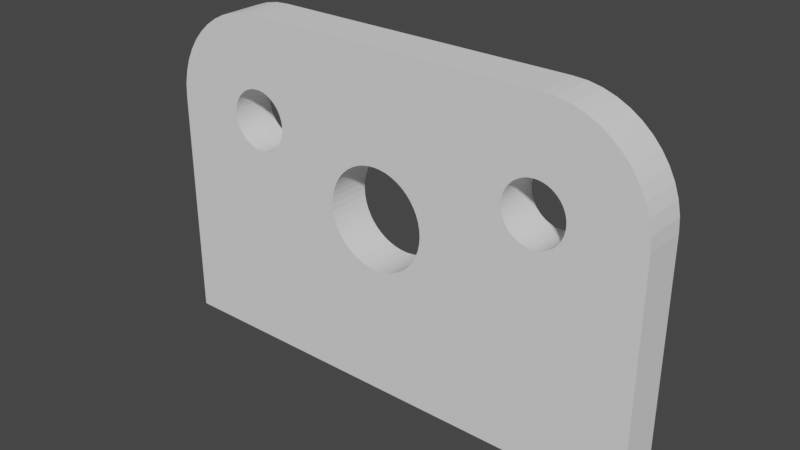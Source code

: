 # Source: CADsketcherExample1baseplate.blend  (saved by Blender 4.0.36; exported with 4.5.12 LTS)
import bpy
from mathutils import Matrix  # noqa: F401  (used for matrix-valued properties, if any)

bpy.ops.wm.read_factory_settings(use_empty=True)
scene = bpy.context.scene
scene.name = 'Scene'

# ---- collections
col_collection = bpy.data.collections.new('Collection'); scene.collection.children.link(col_collection)

# ---- world
world_world = bpy.data.worlds.new('World'); scene.world = world_world
world_world.use_nodes = True; world_world.node_tree.nodes.clear()
_N = world_world.node_tree.nodes; _L = world_world.node_tree.links
n0 = _N.new('ShaderNodeOutputWorld'); n0.name = 'World Output'; n0.location = (300, 300)
n1 = _N.new('ShaderNodeBackground'); n1.name = 'Background'; n1.location = (10, 300)
n1.inputs[0].default_value = (0.05088, 0.05088, 0.05088, 1.0)
_L.new(n1.outputs[0], n0.inputs[0])
n0.is_active_output = True
world_world.color = (0.05088, 0.05088, 0.05088)
world_world.use_sun_shadow = False
world_world.sun_shadow_jitter_overblur = 0.0

# ---- meshes
me_backplate = bpy.data.meshes.new('Backplate')
me_backplate.from_pydata([(-7.19, 0.004807, 0.0), (7.81, 0.004807, 0.0), (7.81, 7.005, 0.0), (7.783, 7.412, 0.0), (7.703, 7.802, 0.0), (7.574, 8.173, 0.0), (7.4, 8.519, 0.0), (7.185, 8.838, 0.0), (6.931, 9.126, 0.0), (6.643, 9.38, 0.0), (6.324, 9.595, 0.0), (5.978, 9.769, 0.0), (5.608, 9.898, 0.0), (5.217, 9.977, 0.0), (4.81, 10.0, 0.0), (-4.19, 10.0, 0.0), (-4.597, 9.977, 0.0), (-4.988, 9.898, 0.0), (-5.358, 9.769, 0.0), (-5.704, 9.595, 0.0), (-6.023, 9.38, 0.0), (-6.311, 9.126, 0.0), (-6.565, 8.838, 0.0), (-6.78, 8.519, 0.0), (-6.954, 8.173, 0.0), (-7.083, 7.802, 0.0), (-7.163, 7.412, 0.0), (-7.19, 7.005, 0.0), (-7.19, 5.19, 0.0), (9.185e-17, 6.8, 0.0), (-0.2035, 6.786, 0.0), (-0.3988, 6.746, 0.0), (-0.5839, 6.682, 0.0), (-0.7571, 6.595, 0.0), (-0.9166, 6.487, 0.0), (-1.061, 6.361, 0.0), (-1.187, 6.217, 0.0), (-1.295, 6.057, 0.0), (-1.382, 5.884, 0.0), (-1.446, 5.699, 0.0), (-1.486, 5.504, 0.0), (-1.5, 5.3, 0.0), (-1.486, 5.096, 0.0), (-1.446, 4.901, 0.0), (-1.382, 4.716, 0.0), (-1.295, 4.543, 0.0), (-1.187, 4.383, 0.0), (-1.061, 4.239, 0.0), (-0.9166, 4.113, 0.0), (-0.7571, 4.005, 0.0), (-0.5839, 3.918, 0.0), (-0.3988, 3.854, 0.0), (-0.2035, 3.814, 0.0), (-2.755e-16, 3.8, 0.0), (0.2035, 3.814, 0.0), (0.3988, 3.854, 0.0), (0.5839, 3.918, 0.0), (0.7571, 4.005, 0.0), (0.9166, 4.113, 0.0), (1.061, 4.239, 0.0), (1.187, 4.383, 0.0), (1.295, 4.543, 0.0), (1.382, 4.716, 0.0), (1.446, 4.901, 0.0), (1.486, 5.096, 0.0), (1.5, 5.3, 0.0), (1.486, 5.504, 0.0), (1.446, 5.699, 0.0), (1.382, 5.884, 0.0), (1.295, 6.057, 0.0), (1.187, 6.217, 0.0), (1.061, 6.361, 0.0), (0.9166, 6.487, 0.0), (0.7571, 6.595, 0.0), (0.5839, 6.682, 0.0), (0.3988, 6.746, 0.0), (0.2035, 6.786, 0.0), (-4.19, 7.905, 0.0), (-4.312, 7.897, 0.0), (-4.429, 7.873, 0.0), (-4.54, 7.834, 0.0), (-4.644, 7.782, 0.0), (-4.74, 7.717, 0.0), (-4.826, 7.641, 0.0), (-4.902, 7.555, 0.0), (-4.967, 7.459, 0.0), (-5.019, 7.355, 0.0), (-5.058, 7.244, 0.0), (-5.082, 7.127, 0.0), (-5.09, 7.005, 0.0), (-5.082, 6.883, 0.0), (-5.058, 6.766, 0.0), (-5.019, 6.654, 0.0), (-4.967, 6.551, 0.0), (-4.902, 6.455, 0.0), (-4.826, 6.368, 0.0), (-4.74, 6.292, 0.0), (-4.644, 6.228, 0.0), (-4.54, 6.176, 0.0), (-4.429, 6.137, 0.0), (-4.312, 6.113, 0.0), (-4.19, 6.105, 0.0), (-4.068, 6.113, 0.0), (-3.951, 6.137, 0.0), (-3.84, 6.176, 0.0), (-3.736, 6.228, 0.0), (-3.64, 6.292, 0.0), (-3.554, 6.368, 0.0), (-3.478, 6.455, 0.0), (-3.413, 6.551, 0.0), (-3.361, 6.654, 0.0), (-3.322, 6.766, 0.0), (-3.298, 6.883, 0.0), (-3.29, 7.005, 0.0), (-3.298, 7.127, 0.0), (-3.322, 7.244, 0.0), (-3.361, 7.355, 0.0), (-3.413, 7.459, 0.0), (-3.478, 7.555, 0.0), (-3.554, 7.641, 0.0), (-3.64, 7.717, 0.0), (-3.736, 7.782, 0.0), (-3.84, 7.834, 0.0), (-3.951, 7.873, 0.0), (-4.068, 7.897, 0.0), (4.81, 7.905, 0.0), (4.688, 7.897, 0.0), (4.571, 7.873, 0.0), (4.46, 7.834, 0.0), (4.356, 7.782, 0.0), (4.26, 7.717, 0.0), (4.174, 7.641, 0.0), (4.098, 7.555, 0.0), (4.033, 7.459, 0.0), (3.981, 7.355, 0.0), (3.942, 7.244, 0.0), (3.918, 7.127, 0.0), (3.91, 7.005, 0.0), (3.918, 6.883, 0.0), (3.942, 6.766, 0.0), (3.981, 6.654, 0.0), (4.033, 6.551, 0.0), (4.098, 6.455, 0.0), (4.174, 6.368, 0.0), (4.26, 6.292, 0.0), (4.356, 6.228, 0.0), (4.46, 6.176, 0.0), (4.571, 6.137, 0.0), (4.688, 6.113, 0.0), (4.81, 6.105, 0.0), (4.932, 6.113, 0.0), (5.049, 6.137, 0.0), (5.16, 6.176, 0.0), (5.264, 6.228, 0.0), (5.36, 6.292, 0.0), (5.446, 6.368, 0.0), (5.522, 6.455, 0.0), (5.587, 6.551, 0.0), (5.639, 6.654, 0.0), (5.678, 6.766, 0.0), (5.702, 6.883, 0.0), (5.71, 7.005, 0.0), (5.702, 7.127, 0.0), (5.678, 7.244, 0.0), (5.639, 7.355, 0.0), (5.587, 7.459, 0.0), (5.522, 7.555, 0.0), (5.446, 7.641, 0.0), (5.36, 7.717, 0.0), (5.264, 7.782, 0.0), (5.16, 7.834, 0.0), (5.049, 7.873, 0.0), (4.932, 7.897, 0.0), (-7.19, 0.004807, -1.3), (7.81, 0.004807, -1.3), (7.81, 7.005, -1.3), (7.783, 7.412, -1.3), (7.703, 7.802, -1.3), (7.574, 8.173, -1.3), (7.4, 8.519, -1.3), (7.185, 8.838, -1.3), (6.931, 9.126, -1.3), (6.643, 9.38, -1.3), (6.324, 9.595, -1.3), (5.978, 9.769, -1.3), (5.608, 9.898, -1.3), (5.217, 9.977, -1.3), (4.81, 10.0, -1.3), (-4.19, 10.0, -1.3), (-4.597, 9.977, -1.3), (-4.988, 9.898, -1.3), (-5.358, 9.769, -1.3), (-5.704, 9.595, -1.3), (-6.023, 9.38, -1.3), (-6.311, 9.126, -1.3), (-6.565, 8.838, -1.3), (-6.78, 8.519, -1.3), (-6.954, 8.173, -1.3), (-7.083, 7.802, -1.3), (-7.163, 7.412, -1.3), (-7.19, 7.005, -1.3), (-7.19, 5.19, -1.3), (9.185e-17, 6.8, -1.3), (-0.2035, 6.786, -1.3), (-0.3988, 6.746, -1.3), (-0.5839, 6.682, -1.3), (-0.7571, 6.595, -1.3), (-0.9166, 6.487, -1.3), (-1.061, 6.361, -1.3), (-1.187, 6.217, -1.3), (-1.295, 6.057, -1.3), (-1.382, 5.884, -1.3), (-1.446, 5.699, -1.3), (-1.486, 5.504, -1.3), (-1.5, 5.3, -1.3), (-1.486, 5.096, -1.3), (-1.446, 4.901, -1.3), (-1.382, 4.716, -1.3), (-1.295, 4.543, -1.3), (-1.187, 4.383, -1.3), (-1.061, 4.239, -1.3), (-0.9166, 4.113, -1.3), (-0.7571, 4.005, -1.3), (-0.5839, 3.918, -1.3), (-0.3988, 3.854, -1.3), (-0.2035, 3.814, -1.3), (-2.755e-16, 3.8, -1.3), (0.2035, 3.814, -1.3), (0.3988, 3.854, -1.3), (0.5839, 3.918, -1.3), (0.7571, 4.005, -1.3), (0.9166, 4.113, -1.3), (1.061, 4.239, -1.3), (1.187, 4.383, -1.3), (1.295, 4.543, -1.3), (1.382, 4.716, -1.3), (1.446, 4.901, -1.3), (1.486, 5.096, -1.3), (1.5, 5.3, -1.3), (1.486, 5.504, -1.3), (1.446, 5.699, -1.3), (1.382, 5.884, -1.3), (1.295, 6.057, -1.3), (1.187, 6.217, -1.3), (1.061, 6.361, -1.3), (0.9166, 6.487, -1.3), (0.7571, 6.595, -1.3), (0.5839, 6.682, -1.3), (0.3988, 6.746, -1.3), (0.2035, 6.786, -1.3), (-4.19, 7.905, -1.3), (-4.312, 7.897, -1.3), (-4.429, 7.873, -1.3), (-4.54, 7.834, -1.3), (-4.644, 7.782, -1.3), (-4.74, 7.717, -1.3), (-4.826, 7.641, -1.3), (-4.902, 7.555, -1.3), (-4.967, 7.459, -1.3), (-5.019, 7.355, -1.3), (-5.058, 7.244, -1.3), (-5.082, 7.127, -1.3), (-5.09, 7.005, -1.3), (-5.082, 6.883, -1.3), (-5.058, 6.766, -1.3), (-5.019, 6.654, -1.3), (-4.967, 6.551, -1.3), (-4.902, 6.455, -1.3), (-4.826, 6.368, -1.3), (-4.74, 6.292, -1.3), (-4.644, 6.228, -1.3), (-4.54, 6.176, -1.3), (-4.429, 6.137, -1.3), (-4.312, 6.113, -1.3), (-4.19, 6.105, -1.3), (-4.068, 6.113, -1.3), (-3.951, 6.137, -1.3), (-3.84, 6.176, -1.3), (-3.736, 6.228, -1.3), (-3.64, 6.292, -1.3), (-3.554, 6.368, -1.3), (-3.478, 6.455, -1.3), (-3.413, 6.551, -1.3), (-3.361, 6.654, -1.3), (-3.322, 6.766, -1.3), (-3.298, 6.883, -1.3), (-3.29, 7.005, -1.3), (-3.298, 7.127, -1.3), (-3.322, 7.244, -1.3), (-3.361, 7.355, -1.3), (-3.413, 7.459, -1.3), (-3.478, 7.555, -1.3), (-3.554, 7.641, -1.3), (-3.64, 7.717, -1.3), (-3.736, 7.782, -1.3), (-3.84, 7.834, -1.3), (-3.951, 7.873, -1.3), (-4.068, 7.897, -1.3), (4.81, 7.905, -1.3), (4.688, 7.897, -1.3), (4.571, 7.873, -1.3), (4.46, 7.834, -1.3), (4.356, 7.782, -1.3), (4.26, 7.717, -1.3), (4.174, 7.641, -1.3), (4.098, 7.555, -1.3), (4.033, 7.459, -1.3), (3.981, 7.355, -1.3), (3.942, 7.244, -1.3), (3.918, 7.127, -1.3), (3.91, 7.005, -1.3), (3.918, 6.883, -1.3), (3.942, 6.766, -1.3), (3.981, 6.654, -1.3), (4.033, 6.551, -1.3), (4.098, 6.455, -1.3), (4.174, 6.368, -1.3), (4.26, 6.292, -1.3), (4.356, 6.228, -1.3), (4.46, 6.176, -1.3), (4.571, 6.137, -1.3), (4.688, 6.113, -1.3), (4.81, 6.105, -1.3), (4.932, 6.113, -1.3), (5.049, 6.137, -1.3), (5.16, 6.176, -1.3), (5.264, 6.228, -1.3), (5.36, 6.292, -1.3), (5.446, 6.368, -1.3), (5.522, 6.455, -1.3), (5.587, 6.551, -1.3), (5.639, 6.654, -1.3), (5.678, 6.766, -1.3), (5.702, 6.883, -1.3), (5.71, 7.005, -1.3), (5.702, 7.127, -1.3), (5.678, 7.244, -1.3), (5.639, 7.355, -1.3), (5.587, 7.459, -1.3), (5.522, 7.555, -1.3), (5.446, 7.641, -1.3), (5.36, 7.717, -1.3), (5.264, 7.782, -1.3), (5.16, 7.834, -1.3), (5.049, 7.873, -1.3), (4.932, 7.897, -1.3)], [], [(14, 15, 16, 17, 18, 19, 20, 21, 22, 23, 24, 25, 26, 27, 28, 38, 37, 36, 35, 34, 33, 32, 31, 30, 29, 76, 75, 74, 73, 72, 71, 70, 69, 147, 146, 145, 144, 143, 142, 141, 140, 139, 138, 137, 136, 135, 134, 133, 132, 131, 130, 120, 119, 118, 117, 116, 115, 114, 113, 112, 111, 110, 109, 108, 107, 106, 105, 104, 103, 102, 101, 100, 99, 98, 97, 96, 95, 94, 93, 92, 91, 90, 89, 88, 87, 86, 85, 84, 83, 82, 81, 80, 79, 78, 77, 5, 6, 7, 8, 9, 10, 11, 12, 13), (2, 3, 4, 5, 77, 124, 123, 122, 121, 120, 130, 129, 128, 127, 126, 125, 172, 171, 170, 169, 168, 167, 166, 165, 164, 163, 162, 161, 160, 159, 158, 157, 156, 155, 154, 153, 152, 151, 150, 149, 148, 147, 69, 68, 67, 66, 65, 64, 63, 62, 61, 60, 59, 58, 57, 56, 55, 54, 53, 52, 51, 50, 49, 48, 47, 46, 45, 44, 43, 42, 41, 40, 39, 38, 28, 0, 1), (187, 186, 185, 184, 183, 182, 181, 180, 179, 178, 250, 251, 252, 253, 254, 255, 256, 257, 258, 259, 260, 261, 262, 263, 264, 265, 266, 267, 268, 269, 270, 271, 272, 273, 274, 275, 276, 277, 278, 279, 280, 281, 282, 283, 284, 285, 286, 287, 288, 289, 290, 291, 292, 293, 303, 304, 305, 306, 307, 308, 309, 310, 311, 312, 313, 314, 315, 316, 317, 318, 319, 320, 242, 243, 244, 245, 246, 247, 248, 249, 202, 203, 204, 205, 206, 207, 208, 209, 210, 211, 201, 200, 199, 198, 197, 196, 195, 194, 193, 192, 191, 190, 189, 188), (175, 174, 173, 201, 211, 212, 213, 214, 215, 216, 217, 218, 219, 220, 221, 222, 223, 224, 225, 226, 227, 228, 229, 230, 231, 232, 233, 234, 235, 236, 237, 238, 239, 240, 241, 242, 320, 321, 322, 323, 324, 325, 326, 327, 328, 329, 330, 331, 332, 333, 334, 335, 336, 337, 338, 339, 340, 341, 342, 343, 344, 345, 298, 299, 300, 301, 302, 303, 293, 294, 295, 296, 297, 250, 178, 177, 176), (3, 2, 175, 176), (155, 156, 329, 328), (7, 6, 179, 180), (11, 10, 183, 184), (16, 15, 188, 189), (110, 111, 284, 283), (20, 19, 192, 193), (24, 23, 196, 197), (79, 80, 253, 252), (60, 61, 234, 233), (29, 30, 203, 202), (41, 42, 215, 214), (33, 34, 207, 206), (37, 38, 211, 210), (45, 46, 219, 218), (49, 50, 223, 222), (53, 54, 227, 226), (57, 58, 231, 230), (61, 62, 235, 234), (69, 70, 243, 242), (73, 74, 247, 246), (76, 29, 202, 249), (77, 78, 251, 250), (81, 82, 255, 254), (85, 86, 259, 258), (89, 90, 263, 262), (93, 94, 267, 266), (97, 98, 271, 270), (105, 106, 279, 278), (113, 114, 287, 286), (117, 118, 291, 290), (121, 122, 295, 294), (124, 77, 250, 297), (125, 126, 299, 298), (129, 130, 303, 302), (133, 134, 307, 306), (137, 138, 311, 310), (141, 142, 315, 314), (145, 146, 319, 318), (149, 150, 323, 322), (22, 21, 194, 195), (157, 158, 331, 330), (165, 166, 339, 338), (169, 170, 343, 342), (172, 125, 298, 345), (91, 92, 265, 264), (171, 172, 345, 344), (47, 48, 221, 220), (4, 3, 176, 177), (8, 7, 180, 181), (12, 11, 184, 185), (17, 16, 189, 190), (21, 20, 193, 194), (25, 24, 197, 198), (30, 31, 204, 203), (34, 35, 208, 207), (38, 39, 212, 211), (42, 43, 216, 215), (50, 51, 224, 223), (54, 55, 228, 227), (58, 59, 232, 231), (62, 63, 236, 235), (66, 67, 240, 239), (70, 71, 244, 243), (74, 75, 248, 247), (78, 79, 252, 251), (84, 85, 258, 257), (82, 83, 256, 255), (86, 87, 260, 259), (94, 95, 268, 267), (46, 47, 220, 219), (98, 99, 272, 271), (102, 103, 276, 275), (106, 107, 280, 279), (114, 115, 288, 287), (143, 144, 317, 316), (118, 119, 292, 291), (122, 123, 296, 295), (107, 108, 281, 280), (126, 127, 300, 299), (130, 131, 304, 303), (134, 135, 308, 307), (138, 139, 312, 311), (142, 143, 316, 315), (146, 147, 320, 319), (158, 159, 332, 331), (162, 163, 336, 335), (170, 171, 344, 343), (153, 154, 327, 326), (96, 97, 270, 269), (5, 4, 177, 178), (9, 8, 181, 182), (13, 12, 185, 186), (18, 17, 190, 191), (26, 25, 198, 199), (31, 32, 205, 204), (100, 101, 274, 273), (35, 36, 209, 208), (39, 40, 213, 212), (43, 44, 217, 216), (59, 60, 233, 232), (161, 162, 335, 334), (63, 64, 237, 236), (67, 68, 241, 240), (71, 72, 245, 244), (75, 76, 249, 248), (83, 84, 257, 256), (104, 105, 278, 277), (166, 167, 340, 339), (87, 88, 261, 260), (65, 66, 239, 238), (95, 96, 269, 268), (99, 100, 273, 272), (103, 104, 277, 276), (111, 112, 285, 284), (115, 116, 289, 288), (119, 120, 293, 292), (123, 124, 297, 296), (127, 128, 301, 300), (131, 132, 305, 304), (135, 136, 309, 308), (147, 148, 321, 320), (151, 152, 325, 324), (159, 160, 333, 332), (51, 52, 225, 224), (163, 164, 337, 336), (167, 168, 341, 340), (150, 151, 324, 323), (0, 28, 201, 173), (55, 56, 229, 228), (154, 155, 328, 327), (90, 91, 264, 263), (6, 5, 178, 179), (10, 9, 182, 183), (14, 13, 186, 187), (15, 14, 187, 188), (19, 18, 191, 192), (23, 22, 195, 196), (27, 26, 199, 200), (28, 27, 200, 201), (139, 140, 313, 312), (32, 33, 206, 205), (36, 37, 210, 209), (40, 41, 214, 213), (44, 45, 218, 217), (101, 102, 275, 274), (48, 49, 222, 221), (52, 53, 226, 225), (56, 57, 230, 229), (64, 65, 238, 237), (68, 69, 242, 241), (72, 73, 246, 245), (80, 81, 254, 253), (88, 89, 262, 261), (92, 93, 266, 265), (108, 109, 282, 281), (112, 113, 286, 285), (1, 0, 173, 174), (116, 117, 290, 289), (120, 121, 294, 293), (128, 129, 302, 301), (132, 133, 306, 305), (136, 137, 310, 309), (140, 141, 314, 313), (2, 1, 174, 175), (144, 145, 318, 317), (148, 149, 322, 321), (109, 110, 283, 282), (152, 153, 326, 325), (156, 157, 330, 329), (160, 161, 334, 333), (164, 165, 338, 337), (168, 169, 342, 341)])
_uv = me_backplate.uv_layers.new(name='UVMap')
_uv.uv.foreach_set('vector', [0.1674, 0.0, 0.2233, 0.0, 0.2279, 0.0, 0.2326, 0.0, 0.2372, 0.0, 0.2419, 0.0, 0.2465, 0.0, 0.2512, 0.0, 0.2558, 0.0, 0.2605, 0.0, 0.2651, 0.0, 0.2698, 0.0, 0.2744, 0.0, 0.2791, 0.0, 0.2977, 0.0, 0.3767, 0.0, 0.3721, 0.0, 0.3674, 0.0, 0.3628, 0.0, 0.3581, 0.0, 0.3535, 0.0, 0.3488, 0.0, 0.3442, 0.0, 0.3395, 0.0, 0.3349, 0.0, 0.5535, 0.0, 0.5488, 0.0, 0.5442, 0.0, 0.5395, 0.0, 0.5349, 0.0, 0.5302, 0.0, 0.5256, 0.0, 0.5209, 0.0, 0.8837, 0.0, 0.8791, 0.0, 0.8744, 0.0, 0.8698, 0.0, 0.8651, 0.0, 0.8605, 0.0, 0.8558, 0.0, 0.8512, 0.0, 0.8465, 0.0, 0.8419, 0.0, 0.8372, 0.0, 0.8326, 0.0, 0.8279, 0.0, 0.8233, 0.0, 0.8186, 0.0, 0.814, 0.0, 0.8093, 0.0, 0.8047, 0.0, 0.7581, 0.0, 0.7535, 0.0, 0.7488, 0.0, 0.7442, 0.0, 0.7395, 0.0, 0.7349, 0.0, 0.7302, 0.0, 0.7256, 0.0, 0.7209, 0.0, 0.7163, 0.0, 0.7116, 0.0, 0.707, 0.0, 0.7023, 0.0, 0.6977, 0.0, 0.693, 0.0, 0.6884, 0.0, 0.6837, 0.0, 0.6791, 0.0, 0.6744, 0.0, 0.6698, 0.0, 0.6651, 0.0, 0.6605, 0.0, 0.6558, 0.0, 0.6512, 0.0, 0.6465, 0.0, 0.6419, 0.0, 0.6372, 0.0, 0.6326, 0.0, 0.6279, 0.0, 0.6233, 0.0, 0.6186, 0.0, 0.614, 0.0, 0.6093, 0.0, 0.6047, 0.0, 0.6, 0.0, 0.5953, 0.0, 0.5907, 0.0, 0.586, 0.0, 0.5814, 0.0, 0.5767, 0.0, 0.5721, 0.0, 0.5674, 0.0, 0.5628, 0.0, 0.5581, 0.0, 0.1256, 0.0, 0.1302, 0.0, 0.1349, 0.0, 0.1395, 0.0, 0.1442, 0.0, 0.1488, 0.0, 0.1535, 0.0, 0.1581, 0.0, 0.1628, 0.0, 0.1116, 0.0, 0.1163, 0.0, 0.1209, 0.0, 0.1256, 0.0, 0.5581, 0.0, 0.7767, 0.0, 0.7721, 0.0, 0.7674, 0.0, 0.7628, 0.0, 0.7581, 0.0, 0.8047, 0.0, 0.8, 0.0, 0.7953, 0.0, 0.7907, 0.0, 0.786, 0.0, 0.7814, 0.0, 1.0, 0.0, 0.9953, 0.0, 0.9907, 0.0, 0.986, 0.0, 0.9814, 0.0, 0.9767, 0.0, 0.9721, 0.0, 0.9674, 0.0, 0.9628, 0.0, 0.9581, 0.0, 0.9535, 0.0, 0.9488, 0.0, 0.9442, 0.0, 0.9395, 0.0, 0.9349, 0.0, 0.9302, 0.0, 0.9256, 0.0, 0.9209, 0.0, 0.9163, 0.0, 0.9116, 0.0, 0.907, 0.0, 0.9023, 0.0, 0.8977, 0.0, 0.893, 0.0, 0.8884, 0.0, 0.8837, 0.0, 0.5209, 0.0, 0.5163, 0.0, 0.5116, 0.0, 0.507, 0.0, 0.5023, 0.0, 0.4977, 0.0, 0.493, 0.0, 0.4884, 0.0, 0.4837, 0.0, 0.4791, 0.0, 0.4744, 0.0, 0.4698, 0.0, 0.4651, 0.0, 0.4605, 0.0, 0.4558, 0.0, 0.4512, 0.0, 0.4465, 0.0, 0.4419, 0.0, 0.4372, 0.0, 0.4326, 0.0, 0.4279, 0.0, 0.4233, 0.0, 0.4186, 0.0, 0.414, 0.0, 0.4093, 0.0, 0.4047, 0.0, 0.4, 0.0, 0.3953, 0.0, 0.3907, 0.0, 0.386, 0.0, 0.3814, 0.0, 0.3767, 0.0, 0.2977, 0.0, 0.0, 0.0, 0.05581, 0.0, 0.1674, 0.0, 0.1628, 0.0, 0.1581, 0.0, 0.1535, 0.0, 0.1488, 0.0, 0.1442, 0.0, 0.1395, 0.0, 0.1349, 0.0, 0.1302, 0.0, 0.1256, 0.0, 0.5581, 0.0, 0.5628, 0.0, 0.5674, 0.0, 0.5721, 0.0, 0.5767, 0.0, 0.5814, 0.0, 0.586, 0.0, 0.5907, 0.0, 0.5953, 0.0, 0.6, 0.0, 0.6047, 0.0, 0.6093, 0.0, 0.614, 0.0, 0.6186, 0.0, 0.6233, 0.0, 0.6279, 0.0, 0.6326, 0.0, 0.6372, 0.0, 0.6419, 0.0, 0.6465, 0.0, 0.6512, 0.0, 0.6558, 0.0, 0.6605, 0.0, 0.6651, 0.0, 0.6698, 0.0, 0.6744, 0.0, 0.6791, 0.0, 0.6837, 0.0, 0.6884, 0.0, 0.693, 0.0, 0.6977, 0.0, 0.7023, 0.0, 0.707, 0.0, 0.7116, 0.0, 0.7163, 0.0, 0.7209, 0.0, 0.7256, 0.0, 0.7302, 0.0, 0.7349, 0.0, 0.7395, 0.0, 0.7442, 0.0, 0.7488, 0.0, 0.7535, 0.0, 0.7581, 0.0, 0.8047, 0.0, 0.8093, 0.0, 0.814, 0.0, 0.8186, 0.0, 0.8233, 0.0, 0.8279, 0.0, 0.8326, 0.0, 0.8372, 0.0, 0.8419, 0.0, 0.8465, 0.0, 0.8512, 0.0, 0.8558, 0.0, 0.8605, 0.0, 0.8651, 0.0, 0.8698, 0.0, 0.8744, 0.0, 0.8791, 0.0, 0.8837, 0.0, 0.5209, 0.0, 0.5256, 0.0, 0.5302, 0.0, 0.5349, 0.0, 0.5395, 0.0, 0.5442, 0.0, 0.5488, 0.0, 0.5535, 0.0, 0.3349, 0.0, 0.3395, 0.0, 0.3442, 0.0, 0.3488, 0.0, 0.3535, 0.0, 0.3581, 0.0, 0.3628, 0.0, 0.3674, 0.0, 0.3721, 0.0, 0.3767, 0.0, 0.2977, 0.0, 0.2791, 0.0, 0.2744, 0.0, 0.2698, 0.0, 0.2651, 0.0, 0.2605, 0.0, 0.2558, 0.0, 0.2512, 0.0, 0.2465, 0.0, 0.2419, 0.0, 0.2372, 0.0, 0.2326, 0.0, 0.2279, 0.0, 0.2233, 0.0, 0.1116, 0.0, 0.05581, 0.0, 0.0, 0.0, 0.2977, 0.0, 0.3767, 0.0, 0.3814, 0.0, 0.386, 0.0, 0.3907, 0.0, 0.3953, 0.0, 0.4, 0.0, 0.4047, 0.0, 0.4093, 0.0, 0.414, 0.0, 0.4186, 0.0, 0.4233, 0.0, 0.4279, 0.0, 0.4326, 0.0, 0.4372, 0.0, 0.4419, 0.0, 0.4465, 0.0, 0.4512, 0.0, 0.4558, 0.0, 0.4605, 0.0, 0.4651, 0.0, 0.4698, 0.0, 0.4744, 0.0, 0.4791, 0.0, 0.4837, 0.0, 0.4884, 0.0, 0.493, 0.0, 0.4977, 0.0, 0.5023, 0.0, 0.507, 0.0, 0.5116, 0.0, 0.5163, 0.0, 0.5209, 0.0, 0.8837, 0.0, 0.8884, 0.0, 0.893, 0.0, 0.8977, 0.0, 0.9023, 0.0, 0.907, 0.0, 0.9116, 0.0, 0.9163, 0.0, 0.9209, 0.0, 0.9256, 0.0, 0.9302, 0.0, 0.9349, 0.0, 0.9395, 0.0, 0.9442, 0.0, 0.9488, 0.0, 0.9535, 0.0, 0.9581, 0.0, 0.9628, 0.0, 0.9674, 0.0, 0.9721, 0.0, 0.9767, 0.0, 0.9814, 0.0, 0.986, 0.0, 0.9907, 0.0, 0.9953, 0.0, 1.0, 0.0, 0.7814, 0.0, 0.786, 0.0, 0.7907, 0.0, 0.7953, 0.0, 0.8, 0.0, 0.8047, 0.0, 0.7581, 0.0, 0.7628, 0.0, 0.7674, 0.0, 0.7721, 0.0, 0.7767, 0.0, 0.5581, 0.0, 0.1256, 0.0, 0.1209, 0.0, 0.1163, 0.0, 0.1163, 0.0, 0.1116, 0.0, 0.1116, 0.0, 0.1163, 0.0, 0.9209, 0.0, 0.9256, 0.0, 0.9256, 0.0, 0.9209, 0.0, 0.1349, 0.0, 0.1302, 0.0, 0.1302, 0.0, 0.1349, 0.0, 0.1535, 0.0, 0.1488, 0.0, 0.1488, 0.0, 0.1535, 0.0, 0.2279, 0.0, 0.2233, 0.0, 0.2233, 0.0, 0.2279, 0.0, 0.7116, 0.0, 0.7163, 0.0, 0.7163, 0.0, 0.7116, 0.0, 0.2465, 0.0, 0.2419, 0.0, 0.2419, 0.0, 0.2465, 0.0, 0.2651, 0.0, 0.2605, 0.0, 0.2605, 0.0, 0.2651, 0.0, 0.5674, 0.0, 0.5721, 0.0, 0.5721, 0.0, 0.5674, 0.0, 0.4791, 0.0, 0.4837, 0.0, 0.4837, 0.0, 0.4791, 0.0, 0.3349, 0.0, 0.3395, 0.0, 0.3395, 0.0, 0.3349, 0.0, 0.3907, 0.0, 0.3953, 0.0, 0.3953, 0.0, 0.3907, 0.0, 0.3535, 0.0, 0.3581, 0.0, 0.3581, 0.0, 0.3535, 0.0, 0.3721, 0.0, 0.3767, 0.0, 0.3767, 0.0, 0.3721, 0.0, 0.4093, 0.0, 0.414, 0.0, 0.414, 0.0, 0.4093, 0.0, 0.4279, 0.0, 0.4326, 0.0, 0.4326, 0.0, 0.4279, 0.0, 0.4465, 0.0, 0.4512, 0.0, 0.4512, 0.0, 0.4465, 0.0, 0.4651, 0.0, 0.4698, 0.0, 0.4698, 0.0, 0.4651, 0.0, 0.4837, 0.0, 0.4884, 0.0, 0.4884, 0.0, 0.4837, 0.0, 0.5209, 0.0, 0.5256, 0.0, 0.5256, 0.0, 0.5209, 0.0, 0.5395, 0.0, 0.5442, 0.0, 0.5442, 0.0, 0.5395, 0.0, 0.5535, 0.0, 0.3349, 0.0, 0.3349, 0.0, 0.5535, 0.0, 0.5581, 0.0, 0.5628, 0.0, 0.5628, 0.0, 0.5581, 0.0, 0.5767, 0.0, 0.5814, 0.0, 0.5814, 0.0, 0.5767, 0.0, 0.5953, 0.0, 0.6, 0.0, 0.6, 0.0, 0.5953, 0.0, 0.614, 0.0, 0.6186, 0.0, 0.6186, 0.0, 0.614, 0.0, 0.6326, 0.0, 0.6372, 0.0, 0.6372, 0.0, 0.6326, 0.0, 0.6512, 0.0, 0.6558, 0.0, 0.6558, 0.0, 0.6512, 0.0, 0.6884, 0.0, 0.693, 0.0, 0.693, 0.0, 0.6884, 0.0, 0.7256, 0.0, 0.7302, 0.0, 0.7302, 0.0, 0.7256, 0.0, 0.7442, 0.0, 0.7488, 0.0, 0.7488, 0.0, 0.7442, 0.0, 0.7628, 0.0, 0.7674, 0.0, 0.7674, 0.0, 0.7628, 0.0, 0.7767, 0.0, 0.5581, 0.0, 0.5581, 0.0, 0.7767, 0.0, 0.7814, 0.0, 0.786, 0.0, 0.786, 0.0, 0.7814, 0.0, 0.8, 0.0, 0.8047, 0.0, 0.8047, 0.0, 0.8, 0.0, 0.8186, 0.0, 0.8233, 0.0, 0.8233, 0.0, 0.8186, 0.0, 0.8372, 0.0, 0.8419, 0.0, 0.8419, 0.0, 0.8372, 0.0, 0.8558, 0.0, 0.8605, 0.0, 0.8605, 0.0, 0.8558, 0.0, 0.8744, 0.0, 0.8791, 0.0, 0.8791, 0.0, 0.8744, 0.0, 0.893, 0.0, 0.8977, 0.0, 0.8977, 0.0, 0.893, 0.0, 0.2558, 0.0, 0.2512, 0.0, 0.2512, 0.0, 0.2558, 0.0, 0.9302, 0.0, 0.9349, 0.0, 0.9349, 0.0, 0.9302, 0.0, 0.9674, 0.0, 0.9721, 0.0, 0.9721, 0.0, 0.9674, 0.0, 0.986, 0.0, 0.9907, 0.0, 0.9907, 0.0, 0.986, 0.0, 1.0, 0.0, 0.7814, 0.0, 0.7814, 0.0, 1.0, 0.0, 0.6233, 0.0, 0.6279, 0.0, 0.6279, 0.0, 0.6233, 0.0, 0.9953, 0.0, 1.0, 0.0, 1.0, 0.0, 0.9953, 0.0, 0.4186, 0.0, 0.4233, 0.0, 0.4233, 0.0, 0.4186, 0.0, 0.1209, 0.0, 0.1163, 0.0, 0.1163, 0.0, 0.1209, 0.0, 0.1395, 0.0, 0.1349, 0.0, 0.1349, 0.0, 0.1395, 0.0, 0.1581, 0.0, 0.1535, 0.0, 0.1535, 0.0, 0.1581, 0.0, 0.2326, 0.0, 0.2279, 0.0, 0.2279, 0.0, 0.2326, 0.0, 0.2512, 0.0, 0.2465, 0.0, 0.2465, 0.0, 0.2512, 0.0, 0.2698, 0.0, 0.2651, 0.0, 0.2651, 0.0, 0.2698, 0.0, 0.3395, 0.0, 0.3442, 0.0, 0.3442, 0.0, 0.3395, 0.0, 0.3581, 0.0, 0.3628, 0.0, 0.3628, 0.0, 0.3581, 0.0, 0.3767, 0.0, 0.3814, 0.0, 0.3814, 0.0, 0.3767, 0.0, 0.3953, 0.0, 0.4, 0.0, 0.4, 0.0, 0.3953, 0.0, 0.4326, 0.0, 0.4372, 0.0, 0.4372, 0.0, 0.4326, 0.0, 0.4512, 0.0, 0.4558, 0.0, 0.4558, 0.0, 0.4512, 0.0, 0.4698, 0.0, 0.4744, 0.0, 0.4744, 0.0, 0.4698, 0.0, 0.4884, 0.0, 0.493, 0.0, 0.493, 0.0, 0.4884, 0.0, 0.507, 0.0, 0.5116, 0.0, 0.5116, 0.0, 0.507, 0.0, 0.5256, 0.0, 0.5302, 0.0, 0.5302, 0.0, 0.5256, 0.0, 0.5442, 0.0, 0.5488, 0.0, 0.5488, 0.0, 0.5442, 0.0, 0.5628, 0.0, 0.5674, 0.0, 0.5674, 0.0, 0.5628, 0.0, 0.5907, 0.0, 0.5953, 0.0, 0.5953, 0.0, 0.5907, 0.0, 0.5814, 0.0, 0.586, 0.0, 0.586, 0.0, 0.5814, 0.0, 0.6, 0.0, 0.6047, 0.0, 0.6047, 0.0, 0.6, 0.0, 0.6372, 0.0, 0.6419, 0.0, 0.6419, 0.0, 0.6372, 0.0, 0.414, 0.0, 0.4186, 0.0, 0.4186, 0.0, 0.414, 0.0, 0.6558, 0.0, 0.6605, 0.0, 0.6605, 0.0, 0.6558, 0.0, 0.6744, 0.0, 0.6791, 0.0, 0.6791, 0.0, 0.6744, 0.0, 0.693, 0.0, 0.6977, 0.0, 0.6977, 0.0, 0.693, 0.0, 0.7302, 0.0, 0.7349, 0.0, 0.7349, 0.0, 0.7302, 0.0, 0.8651, 0.0, 0.8698, 0.0, 0.8698, 0.0, 0.8651, 0.0, 0.7488, 0.0, 0.7535, 0.0, 0.7535, 0.0, 0.7488, 0.0, 0.7674, 0.0, 0.7721, 0.0, 0.7721, 0.0, 0.7674, 0.0, 0.6977, 0.0, 0.7023, 0.0, 0.7023, 0.0, 0.6977, 0.0, 0.786, 0.0, 0.7907, 0.0, 0.7907, 0.0, 0.786, 0.0, 0.8047, 0.0, 0.8093, 0.0, 0.8093, 0.0, 0.8047, 0.0, 0.8233, 0.0, 0.8279, 0.0, 0.8279, 0.0, 0.8233, 0.0, 0.8419, 0.0, 0.8465, 0.0, 0.8465, 0.0, 0.8419, 0.0, 0.8605, 0.0, 0.8651, 0.0, 0.8651, 0.0, 0.8605, 0.0, 0.8791, 0.0, 0.8837, 0.0, 0.8837, 0.0, 0.8791, 0.0, 0.9349, 0.0, 0.9395, 0.0, 0.9395, 0.0, 0.9349, 0.0, 0.9535, 0.0, 0.9581, 0.0, 0.9581, 0.0, 0.9535, 0.0, 0.9907, 0.0, 0.9953, 0.0, 0.9953, 0.0, 0.9907, 0.0, 0.9116, 0.0, 0.9163, 0.0, 0.9163, 0.0, 0.9116, 0.0, 0.6465, 0.0, 0.6512, 0.0, 0.6512, 0.0, 0.6465, 0.0, 0.1256, 0.0, 0.1209, 0.0, 0.1209, 0.0, 0.1256, 0.0, 0.1442, 0.0, 0.1395, 0.0, 0.1395, 0.0, 0.1442, 0.0, 0.1628, 0.0, 0.1581, 0.0, 0.1581, 0.0, 0.1628, 0.0, 0.2372, 0.0, 0.2326, 0.0, 0.2326, 0.0, 0.2372, 0.0, 0.2744, 0.0, 0.2698, 0.0, 0.2698, 0.0, 0.2744, 0.0, 0.3442, 0.0, 0.3488, 0.0, 0.3488, 0.0, 0.3442, 0.0, 0.6651, 0.0, 0.6698, 0.0, 0.6698, 0.0, 0.6651, 0.0, 0.3628, 0.0, 0.3674, 0.0, 0.3674, 0.0, 0.3628, 0.0, 0.3814, 0.0, 0.386, 0.0, 0.386, 0.0, 0.3814, 0.0, 0.4, 0.0, 0.4047, 0.0, 0.4047, 0.0, 0.4, 0.0, 0.4744, 0.0, 0.4791, 0.0, 0.4791, 0.0, 0.4744, 0.0, 0.9488, 0.0, 0.9535, 0.0, 0.9535, 0.0, 0.9488, 0.0, 0.493, 0.0, 0.4977, 0.0, 0.4977, 0.0, 0.493, 0.0, 0.5116, 0.0, 0.5163, 0.0, 0.5163, 0.0, 0.5116, 0.0, 0.5302, 0.0, 0.5349, 0.0, 0.5349, 0.0, 0.5302, 0.0, 0.5488, 0.0, 0.5535, 0.0, 0.5535, 0.0, 0.5488, 0.0, 0.586, 0.0, 0.5907, 0.0, 0.5907, 0.0, 0.586, 0.0, 0.6837, 0.0, 0.6884, 0.0, 0.6884, 0.0, 0.6837, 0.0, 0.9721, 0.0, 0.9767, 0.0, 0.9767, 0.0, 0.9721, 0.0, 0.6047, 0.0, 0.6093, 0.0, 0.6093, 0.0, 0.6047, 0.0, 0.5023, 0.0, 0.507, 0.0, 0.507, 0.0, 0.5023, 0.0, 0.6419, 0.0, 0.6465, 0.0, 0.6465, 0.0, 0.6419, 0.0, 0.6605, 0.0, 0.6651, 0.0, 0.6651, 0.0, 0.6605, 0.0, 0.6791, 0.0, 0.6837, 0.0, 0.6837, 0.0, 0.6791, 0.0, 0.7163, 0.0, 0.7209, 0.0, 0.7209, 0.0, 0.7163, 0.0, 0.7349, 0.0, 0.7395, 0.0, 0.7395, 0.0, 0.7349, 0.0, 0.7535, 0.0, 0.7581, 0.0, 0.7581, 0.0, 0.7535, 0.0, 0.7721, 0.0, 0.7767, 0.0, 0.7767, 0.0, 0.7721, 0.0, 0.7907, 0.0, 0.7953, 0.0, 0.7953, 0.0, 0.7907, 0.0, 0.8093, 0.0, 0.814, 0.0, 0.814, 0.0, 0.8093, 0.0, 0.8279, 0.0, 0.8326, 0.0, 0.8326, 0.0, 0.8279, 0.0, 0.8837, 0.0, 0.8884, 0.0, 0.8884, 0.0, 0.8837, 0.0, 0.9023, 0.0, 0.907, 0.0, 0.907, 0.0, 0.9023, 0.0, 0.9395, 0.0, 0.9442, 0.0, 0.9442, 0.0, 0.9395, 0.0, 0.4372, 0.0, 0.4419, 0.0, 0.4419, 0.0, 0.4372, 0.0, 0.9581, 0.0, 0.9628, 0.0, 0.9628, 0.0, 0.9581, 0.0, 0.9767, 0.0, 0.9814, 0.0, 0.9814, 0.0, 0.9767, 0.0, 0.8977, 0.0, 0.9023, 0.0, 0.9023, 0.0, 0.8977, 0.0, 0.0, 0.0, 0.2977, 0.0, 0.2977, 0.0, 0.0, 0.0, 0.4558, 0.0, 0.4605, 0.0, 0.4605, 0.0, 0.4558, 0.0, 0.9163, 0.0, 0.9209, 0.0, 0.9209, 0.0, 0.9163, 0.0, 0.6186, 0.0, 0.6233, 0.0, 0.6233, 0.0, 0.6186, 0.0, 0.1302, 0.0, 0.1256, 0.0, 0.1256, 0.0, 0.1302, 0.0, 0.1488, 0.0, 0.1442, 0.0, 0.1442, 0.0, 0.1488, 0.0, 0.1674, 0.0, 0.1628, 0.0, 0.1628, 0.0, 0.1674, 0.0, 0.2233, 0.0, 0.1674, 0.0, 0.1674, 0.0, 0.2233, 0.0, 0.2419, 0.0, 0.2372, 0.0, 0.2372, 0.0, 0.2419, 0.0, 0.2605, 0.0, 0.2558, 0.0, 0.2558, 0.0, 0.2605, 0.0, 0.2791, 0.0, 0.2744, 0.0, 0.2744, 0.0, 0.2791, 0.0, 0.2977, 0.0, 0.2791, 0.0, 0.2791, 0.0, 0.2977, 0.0, 0.8465, 0.0, 0.8512, 0.0, 0.8512, 0.0, 0.8465, 0.0, 0.3488, 0.0, 0.3535, 0.0, 0.3535, 0.0, 0.3488, 0.0, 0.3674, 0.0, 0.3721, 0.0, 0.3721, 0.0, 0.3674, 0.0, 0.386, 0.0, 0.3907, 0.0, 0.3907, 0.0, 0.386, 0.0, 0.4047, 0.0, 0.4093, 0.0, 0.4093, 0.0, 0.4047, 0.0, 0.6698, 0.0, 0.6744, 0.0, 0.6744, 0.0, 0.6698, 0.0, 0.4233, 0.0, 0.4279, 0.0, 0.4279, 0.0, 0.4233, 0.0, 0.4419, 0.0, 0.4465, 0.0, 0.4465, 0.0, 0.4419, 0.0, 0.4605, 0.0, 0.4651, 0.0, 0.4651, 0.0, 0.4605, 0.0, 0.4977, 0.0, 0.5023, 0.0, 0.5023, 0.0, 0.4977, 0.0, 0.5163, 0.0, 0.5209, 0.0, 0.5209, 0.0, 0.5163, 0.0, 0.5349, 0.0, 0.5395, 0.0, 0.5395, 0.0, 0.5349, 0.0, 0.5721, 0.0, 0.5767, 0.0, 0.5767, 0.0, 0.5721, 0.0, 0.6093, 0.0, 0.614, 0.0, 0.614, 0.0, 0.6093, 0.0, 0.6279, 0.0, 0.6326, 0.0, 0.6326, 0.0, 0.6279, 0.0, 0.7023, 0.0, 0.707, 0.0, 0.707, 0.0, 0.7023, 0.0, 0.7209, 0.0, 0.7256, 0.0, 0.7256, 0.0, 0.7209, 0.0, 0.05581, 0.0, 0.0, 0.0, 0.0, 0.0, 0.05581, 0.0, 0.7395, 0.0, 0.7442, 0.0, 0.7442, 0.0, 0.7395, 0.0, 0.7581, 0.0, 0.7628, 0.0, 0.7628, 0.0, 0.7581, 0.0, 0.7953, 0.0, 0.8, 0.0, 0.8, 0.0, 0.7953, 0.0, 0.814, 0.0, 0.8186, 0.0, 0.8186, 0.0, 0.814, 0.0, 0.8326, 0.0, 0.8372, 0.0, 0.8372, 0.0, 0.8326, 0.0, 0.8512, 0.0, 0.8558, 0.0, 0.8558, 0.0, 0.8512, 0.0, 0.1116, 0.0, 0.05581, 0.0, 0.05581, 0.0, 0.1116, 0.0, 0.8698, 0.0, 0.8744, 0.0, 0.8744, 0.0, 0.8698, 0.0, 0.8884, 0.0, 0.893, 0.0, 0.893, 0.0, 0.8884, 0.0, 0.707, 0.0, 0.7116, 0.0, 0.7116, 0.0, 0.707, 0.0, 0.907, 0.0, 0.9116, 0.0, 0.9116, 0.0, 0.907, 0.0, 0.9256, 0.0, 0.9302, 0.0, 0.9302, 0.0, 0.9256, 0.0, 0.9442, 0.0, 0.9488, 0.0, 0.9488, 0.0, 0.9442, 0.0, 0.9628, 0.0, 0.9674, 0.0, 0.9674, 0.0, 0.9628, 0.0, 0.9814, 0.0, 0.986, 0.0, 0.986, 0.0, 0.9814, 0.0])
me_backplate.update()

# ---- objects
ob_backplate = bpy.data.objects.new('Backplate', me_backplate)
ob_empty = bpy.data.objects.new('Empty', None)

# ---- transforms, parenting, visibility, modifiers, constraints
ob_backplate.location = (0.0, -1.3, 0.0)
ob_backplate.rotation_euler = (1.571, -0.0, 0.0)
ob_empty.location = (0.0, 0.0, 0.0)
ob_empty.scale = (4.0, 4.0, 1.0)
ob_empty.empty_display_type = 'IMAGE'
ob_empty.empty_display_size = 5.0
ob_empty.show_axis = True
ob_empty.lineart.crease_threshold = 0.0

# ---- collection membership
scene.collection.objects.link(ob_backplate)
col_collection.objects.link(ob_empty)

# ---- scene / render settings (as saved in the file)
scene.frame_start = 1; scene.frame_end = 250; scene.frame_set(0)
scene.render.engine = 'BLENDER_EEVEE_NEXT'
scene.cycles.use_denoising = False
scene.cycles.samples = 128
scene.cycles.sampling_pattern = 'TABULATED_SOBOL'
scene.cycles.use_adaptive_sampling = False
scene.cycles.use_light_tree = False
scene.view_settings.view_transform = 'Filmic'
scene.unit_settings.scale_length = 0.01
bpy.context.view_layer.update()

# ---- added for rendering (the .blend has no active camera and no usable light): camera, sun
cam_auto = bpy.data.cameras.new('AutoCamera')
cam_auto.lens = 50.0
cam_auto.sensor_width = 36.0
cam_auto.clip_end = 1000.0
ob_auto_camera = bpy.data.objects.new('AutoCamera', cam_auto)
scene.collection.objects.link(ob_auto_camera)
ob_auto_camera.location = (17.033, -20.7176, 18.3832)
ob_auto_camera.rotation_euler = (1.09748, -7.21219e-08, 0.694738)
scene.camera = ob_auto_camera
light_auto_sun = bpy.data.lights.new('AutoSun', 'SUN')
light_auto_sun.energy = 3.0
light_auto_sun.angle = 0.0523599
ob_auto_sun = bpy.data.objects.new('AutoSun', light_auto_sun)
scene.collection.objects.link(ob_auto_sun)
ob_auto_sun.rotation_euler = (0.872665, 0.174533, 0.523599)
bpy.context.view_layer.update()

